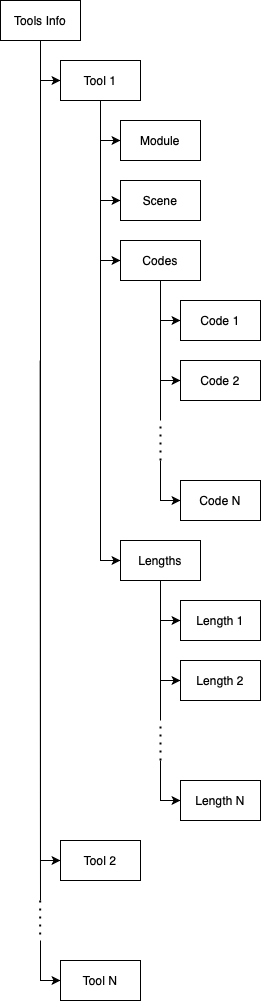

The diagram above was exported from draw.io. Its source (the exported page's mxGraphModel, read from the mxfile embedded in the PNG):
<mxGraphModel dx="698" dy="744" grid="1" gridSize="10" guides="1" tooltips="1" connect="1" arrows="1" fold="1" page="1" pageScale="1" pageWidth="827" pageHeight="1169" math="0" shadow="0">
  <root>
    <mxCell id="0" />
    <mxCell id="1" parent="0" />
    <mxCell id="2" style="edgeStyle=orthogonalEdgeStyle;rounded=0;orthogonalLoop=1;jettySize=auto;html=1;exitX=0.5;exitY=1;exitDx=0;exitDy=0;entryX=0;entryY=0.5;entryDx=0;entryDy=0;" edge="1" source="5" target="9" parent="1">
      <mxGeometry relative="1" as="geometry" />
    </mxCell>
    <mxCell id="3" style="edgeStyle=orthogonalEdgeStyle;rounded=0;orthogonalLoop=1;jettySize=auto;html=1;startArrow=none;startFill=0;endArrow=classic;endFill=1;entryX=0;entryY=0.5;entryDx=0;entryDy=0;" edge="1" source="5" target="10" parent="1">
      <mxGeometry relative="1" as="geometry">
        <mxPoint x="460" y="1920" as="targetPoint" />
      </mxGeometry>
    </mxCell>
    <mxCell id="4" style="edgeStyle=orthogonalEdgeStyle;rounded=0;orthogonalLoop=1;jettySize=auto;html=1;startArrow=none;startFill=0;endArrow=none;endFill=0;" edge="1" parent="1">
      <mxGeometry relative="1" as="geometry">
        <mxPoint x="440" y="1700" as="targetPoint" />
        <mxPoint x="439.6600000000001" y="1160" as="sourcePoint" />
        <Array as="points">
          <mxPoint x="440" y="1300" />
          <mxPoint x="440" y="1300" />
        </Array>
      </mxGeometry>
    </mxCell>
    <mxCell id="5" value="Tools Info" style="rounded=0;whiteSpace=wrap;html=1;" vertex="1" parent="1">
      <mxGeometry x="400" y="800" width="80" height="40" as="geometry" />
    </mxCell>
    <mxCell id="6" style="edgeStyle=orthogonalEdgeStyle;rounded=0;orthogonalLoop=1;jettySize=auto;html=1;exitX=0.5;exitY=1;exitDx=0;exitDy=0;entryX=0;entryY=0.5;entryDx=0;entryDy=0;" edge="1" source="9" target="15" parent="1">
      <mxGeometry relative="1" as="geometry" />
    </mxCell>
    <mxCell id="7" style="edgeStyle=orthogonalEdgeStyle;rounded=0;orthogonalLoop=1;jettySize=auto;html=1;exitX=0.5;exitY=1;exitDx=0;exitDy=0;entryX=0;entryY=0.5;entryDx=0;entryDy=0;" edge="1" source="9" target="18" parent="1">
      <mxGeometry relative="1" as="geometry" />
    </mxCell>
    <mxCell id="8" style="edgeStyle=orthogonalEdgeStyle;rounded=0;orthogonalLoop=1;jettySize=auto;html=1;exitX=0.5;exitY=1;exitDx=0;exitDy=0;entryX=0;entryY=0.5;entryDx=0;entryDy=0;" edge="1" source="9" target="28" parent="1">
      <mxGeometry relative="1" as="geometry" />
    </mxCell>
    <mxCell id="9" value="Tool 1" style="rounded=0;whiteSpace=wrap;html=1;" vertex="1" parent="1">
      <mxGeometry x="460" y="860" width="80" height="40" as="geometry" />
    </mxCell>
    <mxCell id="10" value="Tool 2" style="rounded=0;whiteSpace=wrap;html=1;" vertex="1" parent="1">
      <mxGeometry x="460" y="1640" width="80" height="40" as="geometry" />
    </mxCell>
    <mxCell id="11" style="edgeStyle=orthogonalEdgeStyle;rounded=0;orthogonalLoop=1;jettySize=auto;html=1;startArrow=classic;startFill=1;endArrow=none;endFill=0;" edge="1" source="12" parent="1">
      <mxGeometry relative="1" as="geometry">
        <mxPoint x="440" y="1740" as="targetPoint" />
      </mxGeometry>
    </mxCell>
    <mxCell id="12" value="Tool N" style="rounded=0;whiteSpace=wrap;html=1;" vertex="1" parent="1">
      <mxGeometry x="460" y="1760" width="80" height="40" as="geometry" />
    </mxCell>
    <mxCell id="13" value="" style="endArrow=none;dashed=1;html=1;dashPattern=1 3;strokeWidth=2;rounded=0;" edge="1" parent="1">
      <mxGeometry width="50" height="50" relative="1" as="geometry">
        <mxPoint x="439.6600000000001" y="1700" as="sourcePoint" />
        <mxPoint x="439.6600000000001" y="1740" as="targetPoint" />
      </mxGeometry>
    </mxCell>
    <mxCell id="14" style="edgeStyle=orthogonalEdgeStyle;rounded=0;orthogonalLoop=1;jettySize=auto;html=1;exitX=0.5;exitY=1;exitDx=0;exitDy=0;entryX=0;entryY=0.5;entryDx=0;entryDy=0;" edge="1" source="9" target="19" parent="1">
      <mxGeometry relative="1" as="geometry">
        <mxPoint x="520" y="900" as="sourcePoint" />
        <Array as="points">
          <mxPoint x="500" y="1000" />
        </Array>
      </mxGeometry>
    </mxCell>
    <mxCell id="15" value="Module" style="rounded=0;whiteSpace=wrap;html=1;" vertex="1" parent="1">
      <mxGeometry x="520" y="920" width="80" height="40" as="geometry" />
    </mxCell>
    <mxCell id="16" style="edgeStyle=orthogonalEdgeStyle;rounded=0;orthogonalLoop=1;jettySize=auto;html=1;exitX=0.5;exitY=1;exitDx=0;exitDy=0;entryX=0;entryY=0.5;entryDx=0;entryDy=0;" edge="1" source="18" target="21" parent="1">
      <mxGeometry relative="1" as="geometry" />
    </mxCell>
    <mxCell id="17" style="edgeStyle=orthogonalEdgeStyle;rounded=0;orthogonalLoop=1;jettySize=auto;html=1;exitX=0.5;exitY=1;exitDx=0;exitDy=0;entryX=0;entryY=0.5;entryDx=0;entryDy=0;" edge="1" source="18" target="22" parent="1">
      <mxGeometry relative="1" as="geometry" />
    </mxCell>
    <mxCell id="18" value="Lengths" style="rounded=0;whiteSpace=wrap;html=1;" vertex="1" parent="1">
      <mxGeometry x="520" y="1340" width="80" height="40" as="geometry" />
    </mxCell>
    <mxCell id="19" value="Scene" style="rounded=0;whiteSpace=wrap;html=1;" vertex="1" parent="1">
      <mxGeometry x="520" y="980" width="80" height="40" as="geometry" />
    </mxCell>
    <mxCell id="20" style="edgeStyle=orthogonalEdgeStyle;rounded=0;orthogonalLoop=1;jettySize=auto;html=1;startArrow=none;startFill=0;endArrow=none;endFill=0;exitX=0.5;exitY=1;exitDx=0;exitDy=0;" edge="1" source="18" parent="1">
      <mxGeometry relative="1" as="geometry">
        <mxPoint x="560" y="1520" as="targetPoint" />
        <mxPoint x="580" y="1380" as="sourcePoint" />
      </mxGeometry>
    </mxCell>
    <mxCell id="21" value="Length 1" style="rounded=0;whiteSpace=wrap;html=1;" vertex="1" parent="1">
      <mxGeometry x="580" y="1400" width="80" height="40" as="geometry" />
    </mxCell>
    <mxCell id="22" value="Length 2" style="rounded=0;whiteSpace=wrap;html=1;" vertex="1" parent="1">
      <mxGeometry x="580" y="1460" width="80" height="40" as="geometry" />
    </mxCell>
    <mxCell id="23" style="edgeStyle=orthogonalEdgeStyle;rounded=0;orthogonalLoop=1;jettySize=auto;html=1;startArrow=classic;startFill=1;endArrow=none;endFill=0;" edge="1" source="24" parent="1">
      <mxGeometry relative="1" as="geometry">
        <mxPoint x="560" y="1560" as="targetPoint" />
      </mxGeometry>
    </mxCell>
    <mxCell id="24" value="Length N" style="rounded=0;whiteSpace=wrap;html=1;" vertex="1" parent="1">
      <mxGeometry x="580" y="1580" width="80" height="40" as="geometry" />
    </mxCell>
    <mxCell id="25" value="" style="endArrow=none;dashed=1;html=1;dashPattern=1 3;strokeWidth=2;rounded=0;" edge="1" parent="1">
      <mxGeometry width="50" height="50" relative="1" as="geometry">
        <mxPoint x="560" y="1560" as="sourcePoint" />
        <mxPoint x="560" y="1520" as="targetPoint" />
      </mxGeometry>
    </mxCell>
    <mxCell id="26" style="edgeStyle=orthogonalEdgeStyle;rounded=0;orthogonalLoop=1;jettySize=auto;html=1;exitX=0.5;exitY=1;exitDx=0;exitDy=0;entryX=0;entryY=0.5;entryDx=0;entryDy=0;" edge="1" source="28" target="30" parent="1">
      <mxGeometry relative="1" as="geometry" />
    </mxCell>
    <mxCell id="27" style="edgeStyle=orthogonalEdgeStyle;rounded=0;orthogonalLoop=1;jettySize=auto;html=1;exitX=0.5;exitY=1;exitDx=0;exitDy=0;entryX=0;entryY=0.5;entryDx=0;entryDy=0;" edge="1" source="28" target="31" parent="1">
      <mxGeometry relative="1" as="geometry" />
    </mxCell>
    <mxCell id="28" value="Codes" style="rounded=0;whiteSpace=wrap;html=1;" vertex="1" parent="1">
      <mxGeometry x="520" y="1040" width="80" height="40" as="geometry" />
    </mxCell>
    <mxCell id="29" style="edgeStyle=orthogonalEdgeStyle;rounded=0;orthogonalLoop=1;jettySize=auto;html=1;startArrow=none;startFill=0;endArrow=none;endFill=0;exitX=0.5;exitY=1;exitDx=0;exitDy=0;" edge="1" source="28" parent="1">
      <mxGeometry relative="1" as="geometry">
        <mxPoint x="560" y="1220" as="targetPoint" />
        <mxPoint x="580" y="1080" as="sourcePoint" />
      </mxGeometry>
    </mxCell>
    <mxCell id="30" value="Code 1" style="rounded=0;whiteSpace=wrap;html=1;" vertex="1" parent="1">
      <mxGeometry x="580" y="1100" width="80" height="40" as="geometry" />
    </mxCell>
    <mxCell id="31" value="Code 2" style="rounded=0;whiteSpace=wrap;html=1;" vertex="1" parent="1">
      <mxGeometry x="580" y="1160" width="80" height="40" as="geometry" />
    </mxCell>
    <mxCell id="32" style="edgeStyle=orthogonalEdgeStyle;rounded=0;orthogonalLoop=1;jettySize=auto;html=1;startArrow=classic;startFill=1;endArrow=none;endFill=0;" edge="1" source="33" parent="1">
      <mxGeometry relative="1" as="geometry">
        <mxPoint x="560" y="1260" as="targetPoint" />
      </mxGeometry>
    </mxCell>
    <mxCell id="33" value="Code N" style="rounded=0;whiteSpace=wrap;html=1;" vertex="1" parent="1">
      <mxGeometry x="580" y="1280" width="80" height="40" as="geometry" />
    </mxCell>
    <mxCell id="34" value="" style="endArrow=none;dashed=1;html=1;dashPattern=1 3;strokeWidth=2;rounded=0;" edge="1" parent="1">
      <mxGeometry width="50" height="50" relative="1" as="geometry">
        <mxPoint x="560" y="1260" as="sourcePoint" />
        <mxPoint x="560" y="1220" as="targetPoint" />
      </mxGeometry>
    </mxCell>
  </root>
</mxGraphModel>